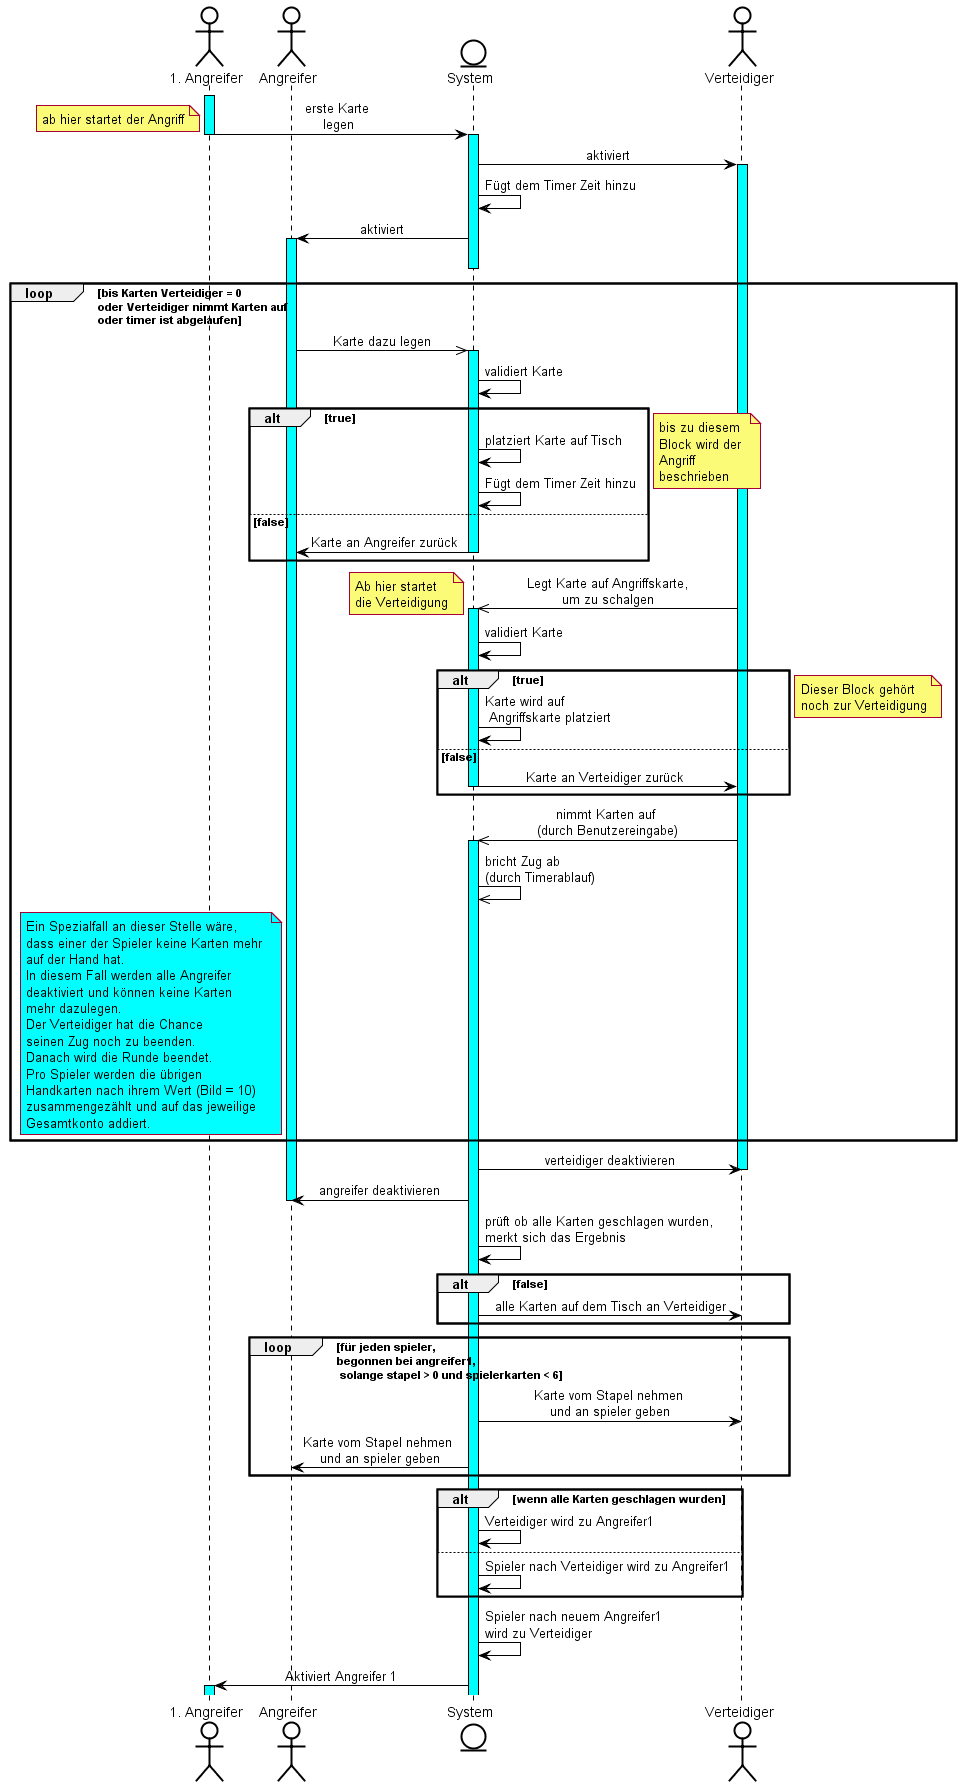

The diagram above was rendered by PlantUML. Its source (embedded in the PNG):
@startuml Durak Zug

skinparam {
    ArrowColor black
    ActorBorderColor black
    ActorBackgroundColor white
    ActorFontColor black

    EntityBackgroundColor lawnGreen
    EntityBackgroundColor white
    EntityBorderColor black

    SequenceMessageAlignment center 
}

skinparam sequence {
    LifeLineBorderColor black
    LifeLineBackgroundColor #aqua
}

skinparam Shadowing false

'-----------------------------------------------------

actor "1. Angreifer" as a1
actor "Angreifer" as a
entity System as sys
actor Verteidiger as v

'-----------------------------------------------------
activate a1
a1 -> sys --++: erste Karte \nlegen
note left: ab hier startet der Angriff


sys -> v ++ : aktiviert
sys -> sys : Fügt dem Timer Zeit hinzu
sys -> a ++-- : aktiviert


loop bis Karten Verteidiger = 0 \noder Verteidiger nimmt Karten auf \noder timer ist abgelaufen
    
    a ->> sys ++: Karte dazu legen

    sys -> sys : validiert Karte

    alt true

        sys -> sys : platziert Karte auf Tisch
        sys -> sys : Fügt dem Timer Zeit hinzu

    else false

        sys -> a --: Karte an Angreifer zurück

    end
    note left: bis zu diesem \nBlock wird der \nAngriff \nbeschrieben

    v ->> sys ++ : Legt Karte auf Angriffskarte,\num zu schalgen
    note left: Ab hier startet \ndie Verteidigung

    sys -> sys : validiert Karte

    alt true

        sys -> sys : Karte wird auf \n Angriffskarte platziert

    else false

        sys -> v -- : Karte an Verteidiger zurück

    end
    note left: Dieser Block gehört \nnoch zur Verteidigung

    v ->> sys ++ : nimmt Karten auf \n(durch Benutzereingabe)
    sys ->> sys: bricht Zug ab \n(durch Timerablauf)
    note left of a #aqua
    Ein Spezialfall an dieser Stelle wäre,
    dass einer der Spieler keine Karten mehr 
    auf der Hand hat.
    In diesem Fall werden alle Angreifer 
    deaktiviert und können keine Karten 
    mehr dazulegen.
    Der Verteidiger hat die Chance 
    seinen Zug noch zu beenden.
    Danach wird die Runde beendet.
    Pro Spieler werden die übrigen 
    Handkarten nach ihrem Wert (Bild = 10) 
    zusammengezählt und auf das jeweilige 
    Gesamtkonto addiert.
    end note

end


sys -> v : verteidiger deaktivieren
deactivate v
sys -> a : angreifer deaktivieren
deactivate a

sys -> sys : prüft ob alle Karten geschlagen wurden, \nmerkt sich das Ergebnis

alt false

    sys -> v : alle Karten auf dem Tisch an Verteidiger

end

loop für jeden spieler, \nbegonnen bei angreifer1, \n solange stapel > 0 und spielerkarten < 6
    sys -> v : Karte vom Stapel nehmen \nund an spieler geben
    sys -> a : Karte vom Stapel nehmen \nund an spieler geben
end

alt wenn alle Karten geschlagen wurden
    sys -> sys : Verteidiger wird zu Angreifer1

else
    sys -> sys : Spieler nach Verteidiger wird zu Angreifer1
end

sys -> sys : Spieler nach neuem Angreifer1 \nwird zu Verteidiger

sys -> a1 ++ : Aktiviert Angreifer 1


@enduml